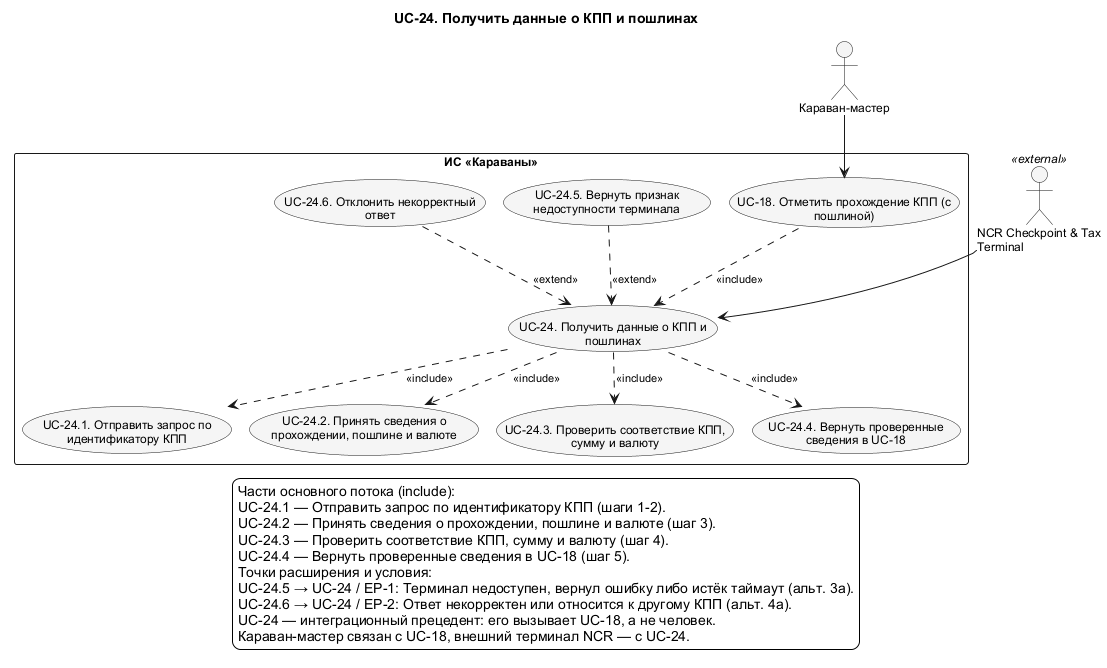

The diagram above was rendered by PlantUML. Its source (embedded in the PNG):
@startuml UC_24_Detail
!pragma layout smetana
skinparam shadowing false
skinparam defaultFontName Arial
skinparam defaultFontSize 12
skinparam backgroundColor white
skinparam nodesep 75
skinparam ranksep 100
skinparam ArrowFontSize 11
skinparam usecaseBackgroundColor #F5F5F5
skinparam activityBackgroundColor #F5F5F5
top to bottom direction
title UC-24. Получить данные о КПП и пошлинах

actor "Караван-мастер" as CaravanMaster
actor "NCR Checkpoint & Tax\nTerminal" as NCR <<external>>
rectangle "ИС «Караваны»" as SystemBoundary {
  usecase "UC-18. Отметить прохождение КПП (с\nпошлиной)" as UC18
  usecase "UC-24. Получить данные о КПП и\nпошлинах" as UC24
  usecase "UC-24.1. Отправить запрос по\nидентификатору КПП" as UC24_1
  usecase "UC-24.2. Принять сведения о\nпрохождении, пошлине и валюте" as UC24_2
  usecase "UC-24.3. Проверить соответствие КПП,\nсумму и валюту" as UC24_3
  usecase "UC-24.4. Вернуть проверенные\nсведения в UC-18" as UC24_4
  usecase "UC-24.5. Вернуть признак\nнедоступности терминала" as UC24_5
  usecase "UC-24.6. Отклонить некорректный\nответ" as UC24_6
}
' edge:R065
UC18 ..> UC24 : <<include>>
' edge:R246
UC24 ..> UC24_1 : <<include>>
' edge:R247
UC24 ..> UC24_2 : <<include>>
' edge:R248
UC24 ..> UC24_3 : <<include>>
' edge:R249
UC24 ..> UC24_4 : <<include>>
' edge:R250
UC24_5 ..> UC24 : <<extend>>
' edge:R251
UC24_6 ..> UC24 : <<extend>>
' edge:R028
CaravanMaster --> UC18
' edge:R053
NCR --> UC24
legend bottom
  Части основного потока (include):
  UC-24.1 — Отправить запрос по идентификатору КПП (шаги 1-2).
  UC-24.2 — Принять сведения о прохождении, пошлине и валюте (шаг 3).
  UC-24.3 — Проверить соответствие КПП, сумму и валюту (шаг 4).
  UC-24.4 — Вернуть проверенные сведения в UC-18 (шаг 5).
  Точки расширения и условия:
  UC-24.5 → UC-24 / EP-1: Терминал недоступен, вернул ошибку либо истёк таймаут (альт. 3а).
  UC-24.6 → UC-24 / EP-2: Ответ некорректен или относится к другому КПП (альт. 4а).
  UC-24 — интеграционный прецедент: его вызывает UC-18, а не человек.
  Караван-мастер связан с UC-18, внешний терминал NCR — с UC-24.
endlegend
@enduml